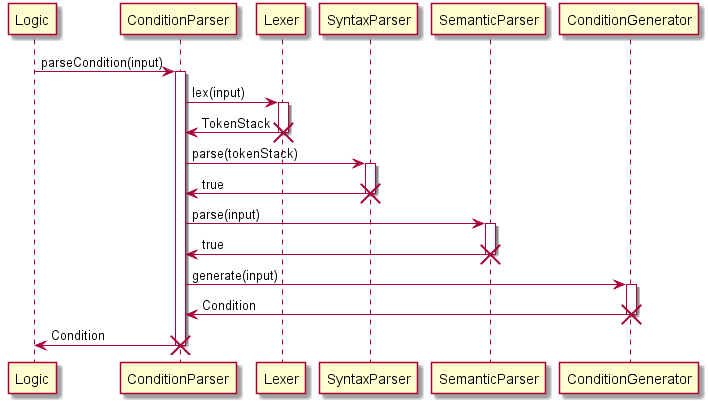

The diagram above was rendered by PlantUML. Its source (embedded in the PNG):
@startuml
Logic -> ConditionParser : parseCondition(input)
activate ConditionParser

ConditionParser -> Lexer : lex(input)
activate Lexer

Lexer -> ConditionParser : TokenStack
destroy Lexer

ConditionParser -> SyntaxParser : parse(tokenStack)
activate SyntaxParser

SyntaxParser -> ConditionParser : true
destroy SyntaxParser

ConditionParser -> SemanticParser : parse(input)
activate SemanticParser

SemanticParser -> ConditionParser : true
destroy SemanticParser

ConditionParser -> ConditionGenerator : generate(input)
activate ConditionGenerator

ConditionGenerator -> ConditionParser : Condition
destroy ConditionGenerator

ConditionParser -> Logic : Condition
destroy ConditionParser
@enduml